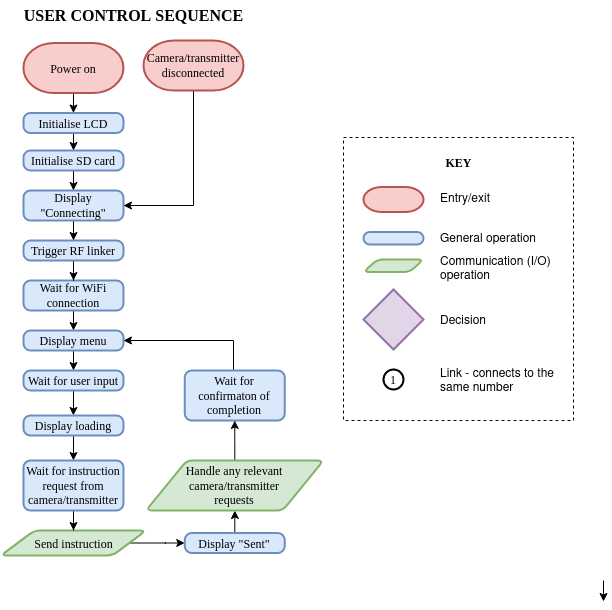

The diagram above was exported from draw.io. Its source (the exported page's mxGraphModel, read from the mxfile embedded in the PNG):
<mxGraphModel dx="1434" dy="792" grid="1" gridSize="10" guides="1" tooltips="1" connect="1" arrows="1" fold="1" page="1" pageScale="1" pageWidth="1100" pageHeight="850" background="none" math="0" shadow="0">
  <root>
    <mxCell id="0" />
    <mxCell id="1" parent="0" />
    <mxCell id="8wMr0uCC5O4KT8hbaWq0-14" style="edgeStyle=orthogonalEdgeStyle;rounded=0;orthogonalLoop=1;jettySize=auto;html=1;entryX=0.5;entryY=0;entryDx=0;entryDy=0;fontFamily=Times New Roman;" parent="1" source="5ZXFGwmUAfrGcH8a05qJ-14" target="5ZXFGwmUAfrGcH8a05qJ-30" edge="1">
      <mxGeometry relative="1" as="geometry" />
    </mxCell>
    <mxCell id="5ZXFGwmUAfrGcH8a05qJ-14" value="Wait for WiFi connection" style="rounded=1;whiteSpace=wrap;html=1;absoluteArcSize=1;arcSize=14;strokeWidth=2;fillColor=#dae8fc;strokeColor=#6c8ebf;fontFamily=Times New Roman;" parent="1" vertex="1">
      <mxGeometry x="50" y="290" width="100" height="30" as="geometry" />
    </mxCell>
    <mxCell id="8wMr0uCC5O4KT8hbaWq0-24" style="edgeStyle=orthogonalEdgeStyle;rounded=0;orthogonalLoop=1;jettySize=auto;html=1;entryX=0.5;entryY=0;entryDx=0;entryDy=0;fontFamily=Times New Roman;" parent="1" source="5ZXFGwmUAfrGcH8a05qJ-30" target="5ZXFGwmUAfrGcH8a05qJ-41" edge="1">
      <mxGeometry relative="1" as="geometry" />
    </mxCell>
    <mxCell id="5ZXFGwmUAfrGcH8a05qJ-30" value="Display menu" style="rounded=1;whiteSpace=wrap;html=1;absoluteArcSize=1;arcSize=14;strokeWidth=2;fillColor=#dae8fc;strokeColor=#6c8ebf;fontFamily=Times New Roman;" parent="1" vertex="1">
      <mxGeometry x="50" y="340" width="100" height="20" as="geometry" />
    </mxCell>
    <mxCell id="8wMr0uCC5O4KT8hbaWq0-25" style="edgeStyle=orthogonalEdgeStyle;rounded=0;orthogonalLoop=1;jettySize=auto;html=1;entryX=0.5;entryY=0;entryDx=0;entryDy=0;fontFamily=Times New Roman;" parent="1" source="5ZXFGwmUAfrGcH8a05qJ-41" target="8wMr0uCC5O4KT8hbaWq0-12" edge="1">
      <mxGeometry relative="1" as="geometry" />
    </mxCell>
    <mxCell id="5ZXFGwmUAfrGcH8a05qJ-41" value="Wait for user input" style="rounded=1;whiteSpace=wrap;html=1;absoluteArcSize=1;arcSize=14;strokeWidth=2;fillColor=#dae8fc;strokeColor=#6c8ebf;fontFamily=Times New Roman;" parent="1" vertex="1">
      <mxGeometry x="50" y="380" width="100" height="20" as="geometry" />
    </mxCell>
    <mxCell id="5ZXFGwmUAfrGcH8a05qJ-48" value="" style="edgeStyle=orthogonalEdgeStyle;rounded=0;orthogonalLoop=1;jettySize=auto;html=1;fontFamily=Times New Roman;entryX=0.5;entryY=0;entryDx=0;entryDy=0;" parent="1" source="5ZXFGwmUAfrGcH8a05qJ-46" target="8wMr0uCC5O4KT8hbaWq0-1" edge="1">
      <mxGeometry relative="1" as="geometry">
        <mxPoint x="99.95" y="117.5" as="targetPoint" />
      </mxGeometry>
    </mxCell>
    <mxCell id="5ZXFGwmUAfrGcH8a05qJ-46" value="Power on" style="strokeWidth=2;html=1;shape=mxgraph.flowchart.terminator;whiteSpace=wrap;fillColor=#f8cecc;strokeColor=#b85450;fontFamily=Times New Roman;" parent="1" vertex="1">
      <mxGeometry x="49.95" y="52.5" width="100" height="50" as="geometry" />
    </mxCell>
    <mxCell id="ysdGPth_6hGBKLoIkk0C-103" value="&lt;font style=&quot;font-size: 16px;&quot;&gt;&lt;b&gt;USER CONTROL SEQUENCE&lt;br&gt;&lt;/b&gt;&lt;/font&gt;" style="text;html=1;align=center;verticalAlign=middle;resizable=0;points=[];autosize=1;strokeColor=none;fillColor=none;fontFamily=Times New Roman;" parent="1" vertex="1">
      <mxGeometry x="40" y="10" width="240" height="30" as="geometry" />
    </mxCell>
    <mxCell id="Sxoak5ZOZguQGcgC7deF-1" style="edgeStyle=orthogonalEdgeStyle;rounded=0;orthogonalLoop=1;jettySize=auto;html=1;entryX=0.5;entryY=0;entryDx=0;entryDy=0;" edge="1" parent="1" source="8wMr0uCC5O4KT8hbaWq0-1" target="8wMr0uCC5O4KT8hbaWq0-2">
      <mxGeometry relative="1" as="geometry" />
    </mxCell>
    <mxCell id="8wMr0uCC5O4KT8hbaWq0-1" value="Initialise LCD" style="rounded=1;whiteSpace=wrap;html=1;absoluteArcSize=1;arcSize=14;strokeWidth=2;fillColor=#dae8fc;strokeColor=#6c8ebf;fontFamily=Times New Roman;" parent="1" vertex="1">
      <mxGeometry x="49.95" y="122.5" width="100" height="20" as="geometry" />
    </mxCell>
    <mxCell id="8wMr0uCC5O4KT8hbaWq0-20" style="edgeStyle=orthogonalEdgeStyle;rounded=0;orthogonalLoop=1;jettySize=auto;html=1;entryX=0.5;entryY=0;entryDx=0;entryDy=0;fontFamily=Times New Roman;" parent="1" source="8wMr0uCC5O4KT8hbaWq0-2" target="8wMr0uCC5O4KT8hbaWq0-13" edge="1">
      <mxGeometry relative="1" as="geometry" />
    </mxCell>
    <mxCell id="8wMr0uCC5O4KT8hbaWq0-2" value="Initialise SD card" style="rounded=1;whiteSpace=wrap;html=1;absoluteArcSize=1;arcSize=14;strokeWidth=2;fillColor=#dae8fc;strokeColor=#6c8ebf;fontFamily=Times New Roman;" parent="1" vertex="1">
      <mxGeometry x="50" y="160" width="100" height="20" as="geometry" />
    </mxCell>
    <mxCell id="8wMr0uCC5O4KT8hbaWq0-27" style="edgeStyle=orthogonalEdgeStyle;rounded=0;orthogonalLoop=1;jettySize=auto;html=1;entryX=0.5;entryY=0;entryDx=0;entryDy=0;fontFamily=Times New Roman;" parent="1" edge="1">
      <mxGeometry relative="1" as="geometry">
        <mxPoint x="630" y="590" as="sourcePoint" />
        <mxPoint x="630" y="611" as="targetPoint" />
      </mxGeometry>
    </mxCell>
    <mxCell id="Sxoak5ZOZguQGcgC7deF-9" style="edgeStyle=orthogonalEdgeStyle;rounded=0;orthogonalLoop=1;jettySize=auto;html=1;entryX=0.5;entryY=0;entryDx=0;entryDy=0;" edge="1" parent="1" source="8wMr0uCC5O4KT8hbaWq0-12" target="Sxoak5ZOZguQGcgC7deF-4">
      <mxGeometry relative="1" as="geometry" />
    </mxCell>
    <mxCell id="8wMr0uCC5O4KT8hbaWq0-12" value="Display loading" style="rounded=1;whiteSpace=wrap;html=1;absoluteArcSize=1;arcSize=14;strokeWidth=2;fillColor=#dae8fc;strokeColor=#6c8ebf;fontFamily=Times New Roman;" parent="1" vertex="1">
      <mxGeometry x="49.95" y="425" width="100" height="20" as="geometry" />
    </mxCell>
    <mxCell id="8wMr0uCC5O4KT8hbaWq0-65" style="edgeStyle=orthogonalEdgeStyle;rounded=0;orthogonalLoop=1;jettySize=auto;html=1;entryX=0.5;entryY=0;entryDx=0;entryDy=0;" parent="1" source="8wMr0uCC5O4KT8hbaWq0-13" target="8wMr0uCC5O4KT8hbaWq0-64" edge="1">
      <mxGeometry relative="1" as="geometry" />
    </mxCell>
    <mxCell id="8wMr0uCC5O4KT8hbaWq0-13" value="Display &quot;Connecting&quot;" style="rounded=1;whiteSpace=wrap;html=1;absoluteArcSize=1;arcSize=14;strokeWidth=2;fillColor=#dae8fc;strokeColor=#6c8ebf;fontFamily=Times New Roman;" parent="1" vertex="1">
      <mxGeometry x="49.95" y="200" width="100" height="30" as="geometry" />
    </mxCell>
    <mxCell id="Sxoak5ZOZguQGcgC7deF-11" style="edgeStyle=orthogonalEdgeStyle;rounded=0;orthogonalLoop=1;jettySize=auto;html=1;entryX=0;entryY=0.5;entryDx=0;entryDy=0;" edge="1" parent="1" source="8wMr0uCC5O4KT8hbaWq0-37" target="Sxoak5ZOZguQGcgC7deF-5">
      <mxGeometry relative="1" as="geometry" />
    </mxCell>
    <mxCell id="8wMr0uCC5O4KT8hbaWq0-37" value="Send instruction" style="shape=parallelogram;html=1;strokeWidth=2;perimeter=parallelogramPerimeter;whiteSpace=wrap;rounded=1;arcSize=12;size=0.23;fillColor=#d5e8d4;strokeColor=#82b366;fontFamily=Times New Roman;" parent="1" vertex="1">
      <mxGeometry x="27.50999999999999" y="540" width="144.98" height="25" as="geometry" />
    </mxCell>
    <mxCell id="8wMr0uCC5O4KT8hbaWq0-63" value="" style="group" parent="1" vertex="1" connectable="0">
      <mxGeometry x="369.99999999999994" y="146.99999999999997" width="230" height="283.00000000000006" as="geometry" />
    </mxCell>
    <mxCell id="8wMr0uCC5O4KT8hbaWq0-60" value="" style="rounded=0;whiteSpace=wrap;html=1;dashed=1;" parent="8wMr0uCC5O4KT8hbaWq0-63" vertex="1">
      <mxGeometry width="230" height="283" as="geometry" />
    </mxCell>
    <mxCell id="8wMr0uCC5O4KT8hbaWq0-51" value="&lt;b&gt;KEY&lt;/b&gt;" style="text;html=1;align=center;verticalAlign=middle;resizable=0;points=[];autosize=1;strokeColor=none;fillColor=none;fontFamily=Times New Roman;" parent="8wMr0uCC5O4KT8hbaWq0-63" vertex="1">
      <mxGeometry x="89.99999999999994" y="9.5" width="50" height="30" as="geometry" />
    </mxCell>
    <mxCell id="8wMr0uCC5O4KT8hbaWq0-52" value="" style="strokeWidth=2;html=1;shape=mxgraph.flowchart.terminator;whiteSpace=wrap;fillColor=#f8cecc;strokeColor=#b85450;fontFamily=Times New Roman;" parent="8wMr0uCC5O4KT8hbaWq0-63" vertex="1">
      <mxGeometry x="20" y="49.5" width="60" height="25" as="geometry" />
    </mxCell>
    <mxCell id="8wMr0uCC5O4KT8hbaWq0-53" value="" style="rounded=1;whiteSpace=wrap;html=1;absoluteArcSize=1;arcSize=14;strokeWidth=2;fillColor=#dae8fc;strokeColor=#6c8ebf;fontFamily=Times New Roman;" parent="8wMr0uCC5O4KT8hbaWq0-63" vertex="1">
      <mxGeometry x="20" y="94.5" width="60" height="12.5" as="geometry" />
    </mxCell>
    <mxCell id="8wMr0uCC5O4KT8hbaWq0-54" value="" style="shape=parallelogram;html=1;strokeWidth=2;perimeter=parallelogramPerimeter;whiteSpace=wrap;rounded=1;arcSize=12;size=0.23;fillColor=#d5e8d4;strokeColor=#82b366;fontFamily=Times New Roman;" parent="8wMr0uCC5O4KT8hbaWq0-63" vertex="1">
      <mxGeometry x="20" y="122" width="60" height="12.5" as="geometry" />
    </mxCell>
    <mxCell id="8wMr0uCC5O4KT8hbaWq0-55" value="" style="strokeWidth=2;html=1;shape=mxgraph.flowchart.decision;whiteSpace=wrap;fontFamily=Times New Roman;fillColor=#e1d5e7;strokeColor=#9673a6;" parent="8wMr0uCC5O4KT8hbaWq0-63" vertex="1">
      <mxGeometry x="20" y="152.00000000000006" width="60" height="60" as="geometry" />
    </mxCell>
    <mxCell id="8wMr0uCC5O4KT8hbaWq0-56" value="Entry/exit" style="text;html=1;align=left;verticalAlign=middle;whiteSpace=wrap;rounded=0;" parent="8wMr0uCC5O4KT8hbaWq0-63" vertex="1">
      <mxGeometry x="95" y="44.5" width="60" height="30" as="geometry" />
    </mxCell>
    <mxCell id="8wMr0uCC5O4KT8hbaWq0-57" value="General operation" style="text;html=1;align=left;verticalAlign=middle;whiteSpace=wrap;rounded=0;" parent="8wMr0uCC5O4KT8hbaWq0-63" vertex="1">
      <mxGeometry x="95" y="84.5" width="110" height="30" as="geometry" />
    </mxCell>
    <mxCell id="8wMr0uCC5O4KT8hbaWq0-58" value="Communication (I/O) operation" style="text;html=1;align=left;verticalAlign=middle;whiteSpace=wrap;rounded=0;" parent="8wMr0uCC5O4KT8hbaWq0-63" vertex="1">
      <mxGeometry x="95" y="114.5" width="130" height="30" as="geometry" />
    </mxCell>
    <mxCell id="8wMr0uCC5O4KT8hbaWq0-59" value="Decision" style="text;html=1;align=left;verticalAlign=middle;whiteSpace=wrap;rounded=0;" parent="8wMr0uCC5O4KT8hbaWq0-63" vertex="1">
      <mxGeometry x="95" y="166.50000000000006" width="130" height="30" as="geometry" />
    </mxCell>
    <mxCell id="8wMr0uCC5O4KT8hbaWq0-61" value="1" style="strokeWidth=2;html=1;shape=mxgraph.flowchart.start_2;whiteSpace=wrap;fontFamily=Times New Roman;" parent="8wMr0uCC5O4KT8hbaWq0-63" vertex="1">
      <mxGeometry x="39.99999999999983" y="232.00000000000006" width="20" height="20" as="geometry" />
    </mxCell>
    <mxCell id="8wMr0uCC5O4KT8hbaWq0-62" value="Link - connects to the same number" style="text;html=1;align=left;verticalAlign=middle;whiteSpace=wrap;rounded=0;" parent="8wMr0uCC5O4KT8hbaWq0-63" vertex="1">
      <mxGeometry x="95" y="227.00000000000006" width="130" height="30" as="geometry" />
    </mxCell>
    <mxCell id="8wMr0uCC5O4KT8hbaWq0-66" style="edgeStyle=orthogonalEdgeStyle;rounded=0;orthogonalLoop=1;jettySize=auto;html=1;entryX=0.5;entryY=0;entryDx=0;entryDy=0;" parent="1" source="8wMr0uCC5O4KT8hbaWq0-64" target="5ZXFGwmUAfrGcH8a05qJ-14" edge="1">
      <mxGeometry relative="1" as="geometry" />
    </mxCell>
    <mxCell id="8wMr0uCC5O4KT8hbaWq0-64" value="Trigger RF linker" style="rounded=1;whiteSpace=wrap;html=1;absoluteArcSize=1;arcSize=14;strokeWidth=2;fillColor=#dae8fc;strokeColor=#6c8ebf;fontFamily=Times New Roman;" parent="1" vertex="1">
      <mxGeometry x="50.00000000000001" y="250" width="100" height="20" as="geometry" />
    </mxCell>
    <mxCell id="Sxoak5ZOZguQGcgC7deF-3" style="edgeStyle=orthogonalEdgeStyle;rounded=0;orthogonalLoop=1;jettySize=auto;html=1;entryX=1;entryY=0.5;entryDx=0;entryDy=0;" edge="1" parent="1" source="Sxoak5ZOZguQGcgC7deF-2" target="8wMr0uCC5O4KT8hbaWq0-13">
      <mxGeometry relative="1" as="geometry">
        <Array as="points">
          <mxPoint x="220" y="215" />
        </Array>
      </mxGeometry>
    </mxCell>
    <mxCell id="Sxoak5ZOZguQGcgC7deF-2" value="Camera/transmitter disconnected" style="strokeWidth=2;html=1;shape=mxgraph.flowchart.terminator;whiteSpace=wrap;fillColor=#f8cecc;strokeColor=#b85450;fontFamily=Times New Roman;" vertex="1" parent="1">
      <mxGeometry x="170" y="50" width="100" height="50" as="geometry" />
    </mxCell>
    <mxCell id="Sxoak5ZOZguQGcgC7deF-10" style="edgeStyle=orthogonalEdgeStyle;rounded=0;orthogonalLoop=1;jettySize=auto;html=1;" edge="1" parent="1" source="Sxoak5ZOZguQGcgC7deF-4" target="8wMr0uCC5O4KT8hbaWq0-37">
      <mxGeometry relative="1" as="geometry" />
    </mxCell>
    <mxCell id="Sxoak5ZOZguQGcgC7deF-4" value="Wait for instruction request from camera/transmitter" style="rounded=1;whiteSpace=wrap;html=1;absoluteArcSize=1;arcSize=14;strokeWidth=2;fillColor=#dae8fc;strokeColor=#6c8ebf;fontFamily=Times New Roman;" vertex="1" parent="1">
      <mxGeometry x="49.95" y="470" width="100" height="50" as="geometry" />
    </mxCell>
    <mxCell id="Sxoak5ZOZguQGcgC7deF-12" style="edgeStyle=orthogonalEdgeStyle;rounded=0;orthogonalLoop=1;jettySize=auto;html=1;entryX=0.5;entryY=1;entryDx=0;entryDy=0;" edge="1" parent="1" source="Sxoak5ZOZguQGcgC7deF-5" target="Sxoak5ZOZguQGcgC7deF-7">
      <mxGeometry relative="1" as="geometry" />
    </mxCell>
    <mxCell id="Sxoak5ZOZguQGcgC7deF-5" value="Display &quot;Sent&quot;" style="rounded=1;whiteSpace=wrap;html=1;absoluteArcSize=1;arcSize=14;strokeWidth=2;fillColor=#dae8fc;strokeColor=#6c8ebf;fontFamily=Times New Roman;" vertex="1" parent="1">
      <mxGeometry x="211.25" y="542.5" width="100" height="20" as="geometry" />
    </mxCell>
    <mxCell id="Sxoak5ZOZguQGcgC7deF-14" style="edgeStyle=orthogonalEdgeStyle;rounded=0;orthogonalLoop=1;jettySize=auto;html=1;entryX=1;entryY=0.5;entryDx=0;entryDy=0;" edge="1" parent="1" source="Sxoak5ZOZguQGcgC7deF-6" target="5ZXFGwmUAfrGcH8a05qJ-30">
      <mxGeometry relative="1" as="geometry">
        <Array as="points">
          <mxPoint x="260" y="350" />
        </Array>
      </mxGeometry>
    </mxCell>
    <mxCell id="Sxoak5ZOZguQGcgC7deF-6" value="Wait for confirmaton of completion" style="rounded=1;whiteSpace=wrap;html=1;absoluteArcSize=1;arcSize=14;strokeWidth=2;fillColor=#dae8fc;strokeColor=#6c8ebf;fontFamily=Times New Roman;" vertex="1" parent="1">
      <mxGeometry x="211.25" y="380" width="100" height="50" as="geometry" />
    </mxCell>
    <mxCell id="Sxoak5ZOZguQGcgC7deF-13" style="edgeStyle=orthogonalEdgeStyle;rounded=0;orthogonalLoop=1;jettySize=auto;html=1;entryX=0.5;entryY=1;entryDx=0;entryDy=0;" edge="1" parent="1" source="Sxoak5ZOZguQGcgC7deF-7" target="Sxoak5ZOZguQGcgC7deF-6">
      <mxGeometry relative="1" as="geometry" />
    </mxCell>
    <mxCell id="Sxoak5ZOZguQGcgC7deF-7" value="Handle any relevant camera/transmitter &lt;br&gt;requests" style="shape=parallelogram;html=1;strokeWidth=2;perimeter=parallelogramPerimeter;whiteSpace=wrap;rounded=1;arcSize=12;size=0.23;fillColor=#d5e8d4;strokeColor=#82b366;fontFamily=Times New Roman;" vertex="1" parent="1">
      <mxGeometry x="172.49" y="470" width="177.51" height="50" as="geometry" />
    </mxCell>
  </root>
</mxGraphModel>